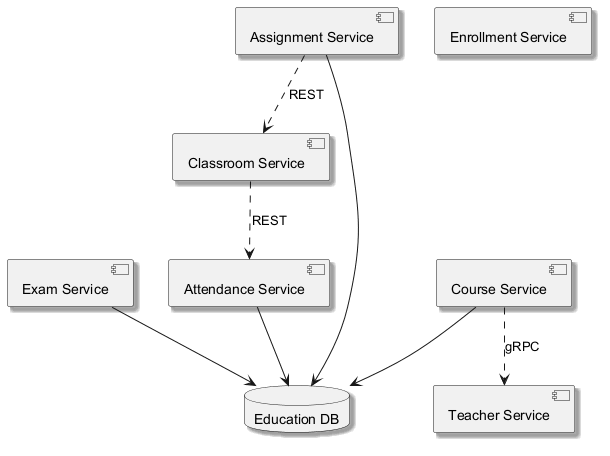

The diagram above was rendered by PlantUML. Its source (embedded in the PNG):
@startuml
skinparam backgroundColor #FFFFFF
skinparam classBackgroundColor #F3E5F5
skinparam classBorderColor #6A1B9A
skinparam shadowing true
component "Attendance Service" as C_AttendanceService
component "Exam Service" as C_ExamService
component "Assignment Service" as C_AssignmentService
component "Course Service" as C_CourseService
component "Teacher Service" as C_TeacherService
component "Enrollment Service" as C_EnrollmentService
component "Classroom Service" as C_ClassroomService
database "Education DB" as DB_education
C_AttendanceService --> DB_education
C_ExamService --> DB_education
C_AssignmentService --> DB_education
C_CourseService --> DB_education
C_ClassroomService ..> C_AttendanceService : REST
C_AssignmentService ..> C_ClassroomService : REST
C_CourseService ..> C_TeacherService : gRPC
@enduml